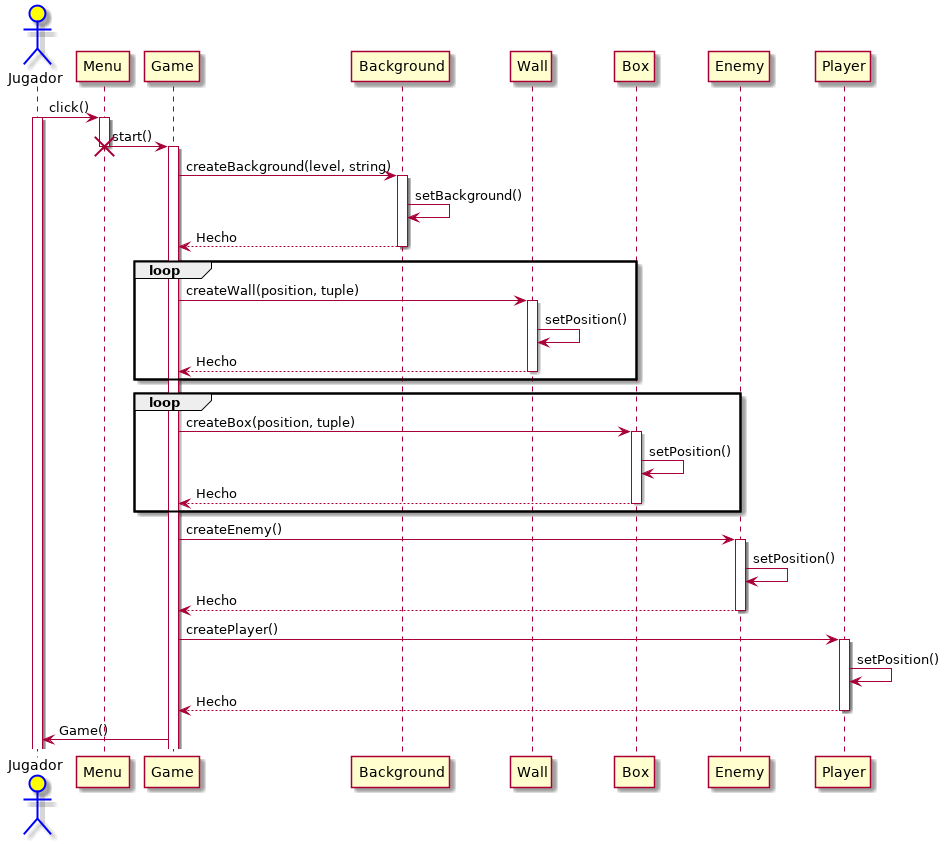

The diagram above was rendered by PlantUML. Its source (embedded in the PNG):
@startuml
skinparam ActorBorderColor Blue
skinparam ActorBackgroundColor Yellow

actor Jugador
participant Menu
participant Game
participant Background
participant Wall
participant Box
participant Enemy
participant Player

Jugador -> Menu : click()
activate Jugador
activate Menu
Menu -> Game : start()
destroy Menu
activate Game
Game -> Background : createBackground(level, string)
activate Background
Background -> Background : setBackground()
return Hecho
loop
Game -> Wall : createWall(position, tuple)
activate Wall
Wall -> Wall : setPosition()
return Hecho
end loop
loop
Game -> Box : createBox(position, tuple)
activate Box
Box -> Box : setPosition()
return Hecho
end loop 
Game -> Enemy : createEnemy()
activate Enemy 
Enemy -> Enemy : setPosition()
return Hecho
Game -> Player : createPlayer()
activate Player
Player -> Player : setPosition()
return Hecho
Jugador <- Game : Game()
@enduml